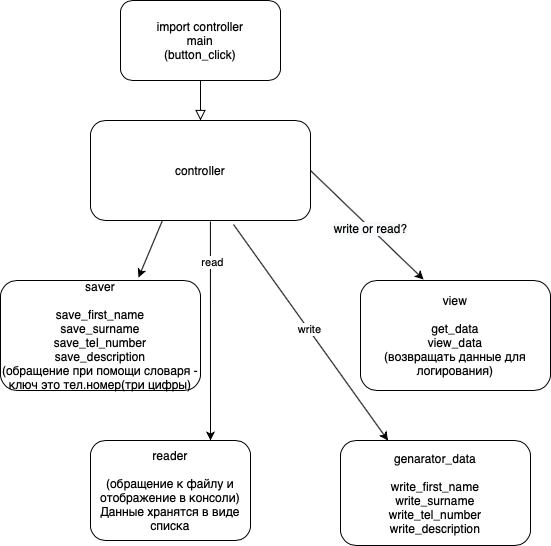

The diagram above was exported from draw.io. Its source (the exported page's mxGraphModel, read from the mxfile embedded in the PNG):
<mxGraphModel dx="658" dy="481" grid="1" gridSize="10" guides="1" tooltips="1" connect="1" arrows="1" fold="1" page="1" pageScale="1" pageWidth="827" pageHeight="1169" math="0" shadow="0">
  <root>
    <mxCell id="WIyWlLk6GJQsqaUBKTNV-0" />
    <mxCell id="WIyWlLk6GJQsqaUBKTNV-1" parent="WIyWlLk6GJQsqaUBKTNV-0" />
    <mxCell id="WIyWlLk6GJQsqaUBKTNV-2" value="" style="rounded=0;html=1;jettySize=auto;orthogonalLoop=1;fontSize=11;endArrow=block;endFill=0;endSize=8;strokeWidth=1;shadow=0;labelBackgroundColor=none;edgeStyle=orthogonalEdgeStyle;" parent="WIyWlLk6GJQsqaUBKTNV-1" source="WIyWlLk6GJQsqaUBKTNV-3" edge="1">
      <mxGeometry relative="1" as="geometry">
        <mxPoint x="240" y="200" as="targetPoint" />
      </mxGeometry>
    </mxCell>
    <mxCell id="WIyWlLk6GJQsqaUBKTNV-3" value="import controller&lt;br&gt;main&lt;br&gt;(button_click)" style="rounded=1;whiteSpace=wrap;html=1;fontSize=12;glass=0;strokeWidth=1;shadow=0;" parent="WIyWlLk6GJQsqaUBKTNV-1" vertex="1">
      <mxGeometry x="160" y="80" width="160" height="80" as="geometry" />
    </mxCell>
    <mxCell id="0b6Pnkaeys1xkOpfWTv0-0" value="controller&lt;br&gt;" style="rounded=1;whiteSpace=wrap;html=1;" vertex="1" parent="WIyWlLk6GJQsqaUBKTNV-1">
      <mxGeometry x="130" y="200" width="220" height="100" as="geometry" />
    </mxCell>
    <mxCell id="0b6Pnkaeys1xkOpfWTv0-1" value="view&lt;br&gt;&lt;br&gt;get_data&lt;br&gt;view_data&lt;br&gt;(возвращать данные для логирования)" style="rounded=1;whiteSpace=wrap;html=1;" vertex="1" parent="WIyWlLk6GJQsqaUBKTNV-1">
      <mxGeometry x="400" y="360" width="190" height="110" as="geometry" />
    </mxCell>
    <mxCell id="0b6Pnkaeys1xkOpfWTv0-2" value="saver&lt;br&gt;&lt;br&gt;save_first_name&lt;br&gt;save_surname&lt;br&gt;save_tel_number&lt;br&gt;save_description&lt;br&gt;(обращение при помощи словаря - ключ это тел.номер(три цифры)" style="rounded=1;whiteSpace=wrap;html=1;" vertex="1" parent="WIyWlLk6GJQsqaUBKTNV-1">
      <mxGeometry x="40" y="360" width="200" height="110" as="geometry" />
    </mxCell>
    <mxCell id="0b6Pnkaeys1xkOpfWTv0-4" value="" style="endArrow=classic;html=1;rounded=0;exitX=0.327;exitY=1;exitDx=0;exitDy=0;exitPerimeter=0;entryX=0.69;entryY=-0.027;entryDx=0;entryDy=0;entryPerimeter=0;" edge="1" parent="WIyWlLk6GJQsqaUBKTNV-1" source="0b6Pnkaeys1xkOpfWTv0-0" target="0b6Pnkaeys1xkOpfWTv0-2">
      <mxGeometry width="50" height="50" relative="1" as="geometry">
        <mxPoint x="190" y="360" as="sourcePoint" />
        <mxPoint x="240" y="310" as="targetPoint" />
      </mxGeometry>
    </mxCell>
    <mxCell id="0b6Pnkaeys1xkOpfWTv0-5" value="&lt;span&gt;genarator_data&lt;br&gt;&lt;br&gt;write_first_name&lt;/span&gt;&lt;br&gt;&lt;span&gt;write_surname&lt;/span&gt;&lt;br&gt;&lt;span&gt;write_tel_number&lt;/span&gt;&lt;br&gt;&lt;span&gt;write_description&lt;/span&gt;" style="rounded=1;whiteSpace=wrap;html=1;" vertex="1" parent="WIyWlLk6GJQsqaUBKTNV-1">
      <mxGeometry x="380" y="520" width="190" height="105" as="geometry" />
    </mxCell>
    <mxCell id="0b6Pnkaeys1xkOpfWTv0-6" value="reader&lt;br&gt;&lt;br&gt;(обращение к файлу и отображение в консоли)&lt;br&gt;Данные хранятся в виде списка" style="rounded=1;whiteSpace=wrap;html=1;" vertex="1" parent="WIyWlLk6GJQsqaUBKTNV-1">
      <mxGeometry x="130" y="520" width="160" height="100" as="geometry" />
    </mxCell>
    <mxCell id="0b6Pnkaeys1xkOpfWTv0-8" value="" style="endArrow=classic;html=1;rounded=0;exitX=1;exitY=0.5;exitDx=0;exitDy=0;entryX=0.332;entryY=-0.009;entryDx=0;entryDy=0;entryPerimeter=0;" edge="1" parent="WIyWlLk6GJQsqaUBKTNV-1" source="0b6Pnkaeys1xkOpfWTv0-0" target="0b6Pnkaeys1xkOpfWTv0-1">
      <mxGeometry width="50" height="50" relative="1" as="geometry">
        <mxPoint x="430" y="300" as="sourcePoint" />
        <mxPoint x="480" y="250" as="targetPoint" />
      </mxGeometry>
    </mxCell>
    <mxCell id="0b6Pnkaeys1xkOpfWTv0-11" value="&lt;span style=&quot;font-size: 12px ; background-color: rgb(248 , 249 , 250)&quot;&gt;write or read?&lt;/span&gt;" style="edgeLabel;html=1;align=center;verticalAlign=middle;resizable=0;points=[];" vertex="1" connectable="0" parent="0b6Pnkaeys1xkOpfWTv0-8">
      <mxGeometry x="0.0626" relative="1" as="geometry">
        <mxPoint as="offset" />
      </mxGeometry>
    </mxCell>
    <mxCell id="0b6Pnkaeys1xkOpfWTv0-9" value="" style="endArrow=classic;html=1;rounded=0;exitX=0.65;exitY=1.04;exitDx=0;exitDy=0;exitPerimeter=0;entryX=0.25;entryY=0;entryDx=0;entryDy=0;" edge="1" parent="WIyWlLk6GJQsqaUBKTNV-1" source="0b6Pnkaeys1xkOpfWTv0-0" target="0b6Pnkaeys1xkOpfWTv0-5">
      <mxGeometry width="50" height="50" relative="1" as="geometry">
        <mxPoint x="290" y="450" as="sourcePoint" />
        <mxPoint x="340" y="400" as="targetPoint" />
      </mxGeometry>
    </mxCell>
    <mxCell id="0b6Pnkaeys1xkOpfWTv0-12" value="write" style="edgeLabel;html=1;align=center;verticalAlign=middle;resizable=0;points=[];" vertex="1" connectable="0" parent="0b6Pnkaeys1xkOpfWTv0-9">
      <mxGeometry x="-0.0344" relative="1" as="geometry">
        <mxPoint x="1" as="offset" />
      </mxGeometry>
    </mxCell>
    <mxCell id="0b6Pnkaeys1xkOpfWTv0-10" value="" style="endArrow=classic;html=1;rounded=0;exitX=0.545;exitY=1.01;exitDx=0;exitDy=0;exitPerimeter=0;entryX=0.75;entryY=0;entryDx=0;entryDy=0;" edge="1" parent="WIyWlLk6GJQsqaUBKTNV-1" source="0b6Pnkaeys1xkOpfWTv0-0" target="0b6Pnkaeys1xkOpfWTv0-6">
      <mxGeometry width="50" height="50" relative="1" as="geometry">
        <mxPoint x="270" y="470" as="sourcePoint" />
        <mxPoint x="320" y="420" as="targetPoint" />
      </mxGeometry>
    </mxCell>
    <mxCell id="0b6Pnkaeys1xkOpfWTv0-13" value="read" style="edgeLabel;html=1;align=center;verticalAlign=middle;resizable=0;points=[];" vertex="1" connectable="0" parent="0b6Pnkaeys1xkOpfWTv0-10">
      <mxGeometry x="-0.6256" y="2" relative="1" as="geometry">
        <mxPoint as="offset" />
      </mxGeometry>
    </mxCell>
  </root>
</mxGraphModel>